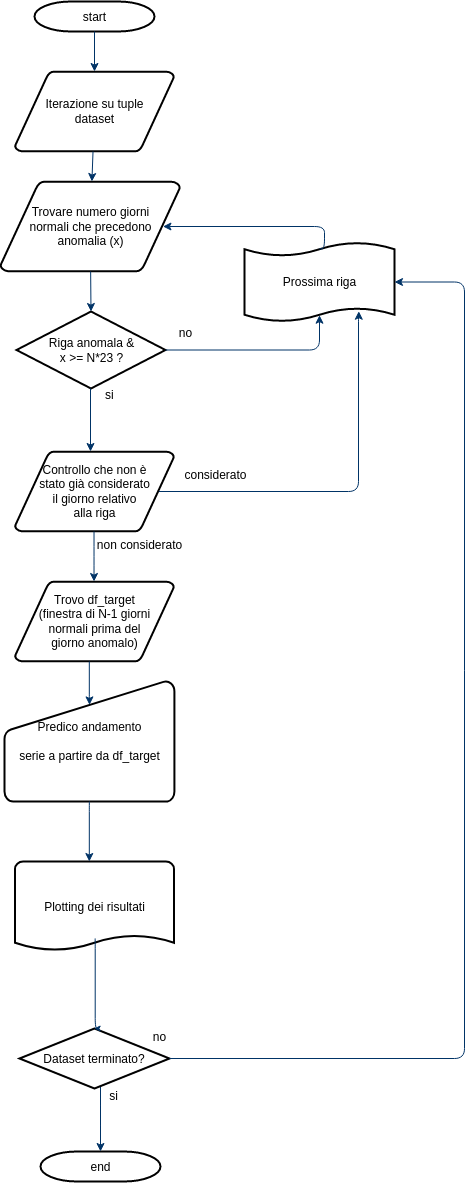

The diagram above was exported from draw.io. Its source (the exported page's mxGraphModel, read from the mxfile embedded in the PNG):
<mxGraphModel dx="1304" dy="542" grid="1" gridSize="10" guides="1" tooltips="1" connect="1" arrows="1" fold="1" page="1" pageScale="1" pageWidth="1169" pageHeight="827" background="#ffffff" math="0" shadow="0">
  <root>
    <mxCell id="0" />
    <mxCell id="1" parent="0" />
    <mxCell id="2" value="start" style="shape=mxgraph.flowchart.terminator;strokeWidth=2;gradientColor=none;gradientDirection=north;fontStyle=0;html=1;" parent="1" vertex="1">
      <mxGeometry x="260" y="60" width="120" height="30" as="geometry" />
    </mxCell>
    <mxCell id="3" value="&lt;div&gt;Iterazione su tuple&lt;/div&gt;&lt;div&gt;dataset&lt;br&gt;&lt;/div&gt;" style="shape=mxgraph.flowchart.data;strokeWidth=2;gradientColor=none;gradientDirection=north;fontStyle=0;html=1;" parent="1" vertex="1">
      <mxGeometry x="240.5" y="130" width="159" height="80" as="geometry" />
    </mxCell>
    <mxCell id="4" value="&lt;div&gt;Controllo che non è &lt;br&gt;&lt;/div&gt;&lt;div&gt;stato già considerato&lt;/div&gt;&lt;div&gt; il giorno relativo &lt;br&gt;&lt;/div&gt;&lt;div&gt;alla riga&lt;br&gt;&lt;/div&gt;" style="shape=mxgraph.flowchart.data;strokeWidth=2;gradientColor=none;gradientDirection=north;fontStyle=0;html=1;" parent="1" vertex="1">
      <mxGeometry x="240.5" y="510" width="159" height="80" as="geometry" />
    </mxCell>
    <mxCell id="5" value="&lt;div&gt;Trovare numero giorni&lt;/div&gt;&lt;div&gt;normali che precedono&lt;/div&gt;&lt;div&gt;anomalia (x)&lt;br&gt;&lt;/div&gt;" style="shape=mxgraph.flowchart.data;strokeWidth=2;gradientColor=none;gradientDirection=north;fontStyle=0;html=1;" parent="1" vertex="1">
      <mxGeometry x="226" y="240" width="179.5" height="90" as="geometry" />
    </mxCell>
    <mxCell id="6" value="&lt;div&gt;Riga anomala &amp;amp;&lt;/div&gt;&lt;div&gt;x &amp;gt;= N*23 ?&lt;/div&gt;" style="shape=mxgraph.flowchart.decision;strokeWidth=2;gradientColor=none;gradientDirection=north;fontStyle=0;html=1;" parent="1" vertex="1">
      <mxGeometry x="242" y="370" width="149" height="77" as="geometry" />
    </mxCell>
    <mxCell id="7" style="fontStyle=1;strokeColor=#003366;strokeWidth=1;html=1;" parent="1" source="2" target="3" edge="1">
      <mxGeometry relative="1" as="geometry" />
    </mxCell>
    <mxCell id="8" style="fontStyle=1;strokeColor=#003366;strokeWidth=1;html=1;" parent="1" source="3" target="5" edge="1">
      <mxGeometry relative="1" as="geometry" />
    </mxCell>
    <mxCell id="9" style="entryX=0.5;entryY=0;entryPerimeter=0;fontStyle=1;strokeColor=#003366;strokeWidth=1;html=1;" parent="1" source="5" target="6" edge="1">
      <mxGeometry relative="1" as="geometry" />
    </mxCell>
    <mxCell id="10" value="" style="edgeStyle=elbowEdgeStyle;elbow=horizontal;entryX=0.5;entryY=0.91;entryPerimeter=0;exitX=1;exitY=0.5;exitPerimeter=0;fontStyle=1;strokeColor=#003366;strokeWidth=1;html=1;" parent="1" source="6" target="51" edge="1">
      <mxGeometry x="381" y="28.5" width="100" height="100" as="geometry">
        <mxPoint x="750" y="447" as="sourcePoint" />
        <mxPoint x="765.395" y="318.5" as="targetPoint" />
        <Array as="points">
          <mxPoint x="545" y="400" />
        </Array>
      </mxGeometry>
    </mxCell>
    <mxCell id="11" value="si" style="text;fontStyle=0;html=1;strokeColor=none;gradientColor=none;fillColor=none;strokeWidth=2;" parent="1" vertex="1">
      <mxGeometry x="329" y="440" width="40" height="26" as="geometry" />
    </mxCell>
    <mxCell id="12" value="" style="edgeStyle=elbowEdgeStyle;elbow=horizontal;fontColor=#001933;fontStyle=1;strokeColor=#003366;strokeWidth=1;html=1;" parent="1" source="6" target="4" edge="1">
      <mxGeometry width="100" height="100" as="geometry">
        <mxPoint y="100" as="sourcePoint" />
        <mxPoint x="100" as="targetPoint" />
      </mxGeometry>
    </mxCell>
    <mxCell id="13" value="&lt;div&gt;Trovo df_target&lt;/div&gt;&lt;div&gt;(finestra di N-1 giorni &lt;br&gt;&lt;/div&gt;&lt;div&gt;normali prima del &lt;br&gt;&lt;/div&gt;&lt;div&gt;giorno anomalo)&lt;br&gt;&lt;/div&gt;" style="shape=mxgraph.flowchart.data;strokeWidth=2;gradientColor=none;gradientDirection=north;fontStyle=0;html=1;" parent="1" vertex="1">
      <mxGeometry x="240.5" y="640" width="159" height="80" as="geometry" />
    </mxCell>
    <mxCell id="14" value="no" style="text;fontStyle=0;html=1;strokeColor=none;gradientColor=none;fillColor=none;strokeWidth=2;align=center;" parent="1" vertex="1">
      <mxGeometry x="391" y="378" width="40" height="26" as="geometry" />
    </mxCell>
    <mxCell id="16" value="" style="edgeStyle=elbowEdgeStyle;elbow=horizontal;exitX=0.905;exitY=0.5;exitPerimeter=0;fontStyle=1;strokeColor=#003366;strokeWidth=1;html=1;entryX=0.762;entryY=0.861;entryDx=0;entryDy=0;entryPerimeter=0;" parent="1" source="4" target="51" edge="1">
      <mxGeometry width="100" height="100" as="geometry">
        <mxPoint y="100" as="sourcePoint" />
        <mxPoint x="540" y="410" as="targetPoint" />
        <Array as="points">
          <mxPoint x="584" y="460" />
          <mxPoint x="610" y="470" />
        </Array>
      </mxGeometry>
    </mxCell>
    <mxCell id="17" value="" style="edgeStyle=elbowEdgeStyle;elbow=horizontal;fontStyle=1;strokeColor=#003366;strokeWidth=1;html=1;" parent="1" source="4" target="13" edge="1">
      <mxGeometry width="100" height="100" as="geometry">
        <mxPoint y="100" as="sourcePoint" />
        <mxPoint x="100" as="targetPoint" />
      </mxGeometry>
    </mxCell>
    <mxCell id="20" value="&lt;div&gt;Predico andamento &lt;br&gt;&lt;/div&gt;&lt;div&gt;&lt;br&gt;&lt;/div&gt;&lt;div&gt;serie a partire da df_target&lt;br&gt;&lt;/div&gt;" style="shape=mxgraph.flowchart.manual_input;strokeWidth=2;gradientColor=none;gradientDirection=north;fontStyle=0;html=1;" parent="1" vertex="1">
      <mxGeometry x="230" y="740" width="170" height="120" as="geometry" />
    </mxCell>
    <mxCell id="21" value="" style="edgeStyle=elbowEdgeStyle;elbow=horizontal;entryX=0.5;entryY=0.195;entryPerimeter=0;fontStyle=1;strokeColor=#003366;strokeWidth=1;html=1;" parent="1" source="13" target="20" edge="1">
      <mxGeometry width="100" height="100" as="geometry">
        <mxPoint y="100" as="sourcePoint" />
        <mxPoint x="100" as="targetPoint" />
      </mxGeometry>
    </mxCell>
    <mxCell id="22" value="Plotting dei risultati" style="shape=mxgraph.flowchart.document;strokeWidth=2;gradientColor=none;gradientDirection=north;fontStyle=0;html=1;" parent="1" vertex="1">
      <mxGeometry x="240.5" y="920" width="159" height="90" as="geometry" />
    </mxCell>
    <mxCell id="23" value="" style="edgeStyle=elbowEdgeStyle;elbow=horizontal;exitX=0.5;exitY=1;exitPerimeter=0;fontStyle=1;strokeColor=#003366;strokeWidth=1;html=1;" parent="1" source="20" target="22" edge="1">
      <mxGeometry width="100" height="100" as="geometry">
        <mxPoint y="100" as="sourcePoint" />
        <mxPoint x="100" as="targetPoint" />
      </mxGeometry>
    </mxCell>
    <mxCell id="30" value="" style="edgeStyle=elbowEdgeStyle;elbow=horizontal;exitX=0.5;exitY=1;exitPerimeter=0;fontStyle=1;strokeColor=#003366;strokeWidth=1;html=1;" parent="1" target="28" edge="1">
      <mxGeometry width="100" height="100" as="geometry">
        <mxPoint x="321" y="1158.4999999999998" as="sourcePoint" />
        <mxPoint x="100" as="targetPoint" />
      </mxGeometry>
    </mxCell>
    <mxCell id="31" value="" style="edgeStyle=elbowEdgeStyle;elbow=horizontal;exitX=1;exitY=0.5;exitPerimeter=0;entryX=0;entryY=0.5;entryPerimeter=0;fontStyle=1;strokeColor=#003366;strokeWidth=1;html=1;" parent="1" target="29" edge="1">
      <mxGeometry width="100" height="100" as="geometry">
        <mxPoint x="385" y="1260" as="sourcePoint" />
        <mxPoint x="100" as="targetPoint" />
      </mxGeometry>
    </mxCell>
    <mxCell id="33" value="" style="edgeStyle=elbowEdgeStyle;elbow=vertical;exitX=1;exitY=0.5;exitPerimeter=0;entryX=0.5;entryY=0;entryPerimeter=0;fontStyle=1;strokeColor=#003366;strokeWidth=1;html=1;" parent="1" target="32" edge="1">
      <mxGeometry width="100" height="100" as="geometry">
        <mxPoint x="640" y="1260" as="sourcePoint" />
        <mxPoint x="100" as="targetPoint" />
        <Array as="points">
          <mxPoint x="740" y="1260" />
        </Array>
      </mxGeometry>
    </mxCell>
    <mxCell id="35" value="" style="edgeStyle=elbowEdgeStyle;elbow=vertical;exitX=0.5;exitY=1;exitPerimeter=0;fontColor=#001933;fontStyle=1;strokeColor=#003366;strokeWidth=1;html=1;" parent="1" target="34" edge="1">
      <mxGeometry width="100" height="100" as="geometry">
        <mxPoint x="320" y="1310" as="sourcePoint" />
        <mxPoint x="100" as="targetPoint" />
      </mxGeometry>
    </mxCell>
    <mxCell id="40" value="end" style="shape=mxgraph.flowchart.terminator;strokeWidth=2;gradientColor=none;gradientDirection=north;fontStyle=0;html=1;" parent="1" vertex="1">
      <mxGeometry x="266" y="1210" width="120" height="30" as="geometry" />
    </mxCell>
    <mxCell id="41" value="" style="edgeStyle=elbowEdgeStyle;elbow=vertical;exitX=0.5;exitY=1;exitPerimeter=0;entryX=0.5;entryY=0;entryPerimeter=0;fontStyle=1;strokeColor=#003366;strokeWidth=1;html=1;" parent="1" target="37" edge="1">
      <mxGeometry width="100" height="100" as="geometry">
        <mxPoint x="320" y="1570" as="sourcePoint" />
        <mxPoint x="100" as="targetPoint" />
      </mxGeometry>
    </mxCell>
    <mxCell id="42" value="" style="edgeStyle=elbowEdgeStyle;elbow=vertical;exitX=0.5;exitY=1;exitPerimeter=0;entryX=0.5;entryY=0;entryPerimeter=0;fontStyle=1;strokeColor=#003366;strokeWidth=1;html=1;" parent="1" target="38" edge="1">
      <mxGeometry width="100" height="100" as="geometry">
        <mxPoint x="320" y="1678.5000000000005" as="sourcePoint" />
        <mxPoint x="100" as="targetPoint" />
      </mxGeometry>
    </mxCell>
    <mxCell id="43" value="" style="edgeStyle=elbowEdgeStyle;elbow=vertical;entryX=0.5;entryY=0;entryPerimeter=0;fontStyle=1;strokeColor=#003366;strokeWidth=1;html=1;" parent="1" target="40" edge="1">
      <mxGeometry x="6" y="-700" width="100" height="100" as="geometry">
        <mxPoint x="326" y="1140" as="sourcePoint" />
        <mxPoint x="106" y="-700" as="targetPoint" />
      </mxGeometry>
    </mxCell>
    <mxCell id="44" value="" style="edgeStyle=elbowEdgeStyle;elbow=vertical;exitX=0.905;exitY=0.5;exitPerimeter=0;entryX=0;entryY=0.5;entryPerimeter=0;fontStyle=1;strokeColor=#003366;strokeWidth=1;html=1;" parent="1" target="39" edge="1">
      <mxGeometry width="100" height="100" as="geometry">
        <mxPoint x="384.395" y="1770" as="sourcePoint" />
        <mxPoint x="100" as="targetPoint" />
      </mxGeometry>
    </mxCell>
    <mxCell id="51" value="Prossima riga" style="shape=mxgraph.flowchart.paper_tape;strokeWidth=2;gradientColor=none;gradientDirection=north;fontStyle=0;html=1;" parent="1" vertex="1">
      <mxGeometry x="470" y="300" width="150" height="81" as="geometry" />
    </mxCell>
    <mxCell id="52" value="" style="edgeStyle=elbowEdgeStyle;elbow=horizontal;exitX=0.5;exitY=0.09;exitPerimeter=0;fontStyle=1;strokeColor=#003366;strokeWidth=1;html=1;entryX=0.905;entryY=0.5;entryDx=0;entryDy=0;entryPerimeter=0;" parent="1" source="51" target="5" edge="1">
      <mxGeometry width="100" height="100" as="geometry">
        <mxPoint y="100" as="sourcePoint" />
        <mxPoint x="590" y="270" as="targetPoint" />
        <Array as="points">
          <mxPoint x="550" y="300" />
          <mxPoint x="545" y="300" />
        </Array>
      </mxGeometry>
    </mxCell>
    <mxCell id="xrePczWUJJotqUZeF9Co-55" value="considerato" style="text;fontStyle=0;html=1;strokeColor=none;gradientColor=none;fillColor=none;strokeWidth=2;align=center;" vertex="1" parent="1">
      <mxGeometry x="420.5" y="520" width="40" height="26" as="geometry" />
    </mxCell>
    <mxCell id="xrePczWUJJotqUZeF9Co-56" value="non considerato" style="text;fontStyle=0;html=1;strokeColor=none;gradientColor=none;fillColor=none;strokeWidth=2;align=center;" vertex="1" parent="1">
      <mxGeometry x="345" y="590" width="40" height="26" as="geometry" />
    </mxCell>
    <mxCell id="xrePczWUJJotqUZeF9Co-58" value="Dataset terminato?" style="strokeWidth=2;html=1;shape=mxgraph.flowchart.decision;whiteSpace=wrap;" vertex="1" parent="1">
      <mxGeometry x="245" y="1087" width="150" height="60" as="geometry" />
    </mxCell>
    <mxCell id="xrePczWUJJotqUZeF9Co-59" value="" style="edgeStyle=elbowEdgeStyle;elbow=horizontal;exitX=0.5;exitY=0.9;exitPerimeter=0;fontStyle=1;strokeColor=#003366;strokeWidth=1;html=1;entryX=0.5;entryY=0;entryDx=0;entryDy=0;entryPerimeter=0;" edge="1" parent="1" target="xrePczWUJJotqUZeF9Co-58">
      <mxGeometry x="0.5" y="-4" width="100" height="100" as="geometry">
        <mxPoint x="320.5" y="996.9999999999998" as="sourcePoint" />
        <mxPoint x="320.16666666666697" y="1076" as="targetPoint" />
        <Array as="points" />
      </mxGeometry>
    </mxCell>
    <mxCell id="xrePczWUJJotqUZeF9Co-60" value="" style="edgeStyle=elbowEdgeStyle;elbow=horizontal;exitX=1;exitY=0.5;exitPerimeter=0;fontStyle=1;strokeColor=#003366;strokeWidth=1;html=1;entryX=1;entryY=0.5;entryDx=0;entryDy=0;entryPerimeter=0;exitDx=0;exitDy=0;" edge="1" parent="1" source="xrePczWUJJotqUZeF9Co-58" target="51">
      <mxGeometry x="250.5" y="69" width="100" height="100" as="geometry">
        <mxPoint x="570.5" y="1069.9999999999998" as="sourcePoint" />
        <mxPoint x="569.9999999999998" y="1159.9999999999998" as="targetPoint" />
        <Array as="points">
          <mxPoint x="690" y="330" />
          <mxPoint x="580" y="590" />
        </Array>
      </mxGeometry>
    </mxCell>
    <mxCell id="xrePczWUJJotqUZeF9Co-61" value="&lt;div&gt;si&lt;/div&gt;&lt;div&gt;&lt;br&gt;&lt;/div&gt;" style="text;html=1;align=center;verticalAlign=middle;resizable=0;points=[];autosize=1;" vertex="1" parent="1">
      <mxGeometry x="329" y="1147" width="20" height="30" as="geometry" />
    </mxCell>
    <mxCell id="xrePczWUJJotqUZeF9Co-62" value="no" style="text;html=1;align=center;verticalAlign=middle;resizable=0;points=[];autosize=1;" vertex="1" parent="1">
      <mxGeometry x="370" y="1085" width="30" height="20" as="geometry" />
    </mxCell>
  </root>
</mxGraphModel>